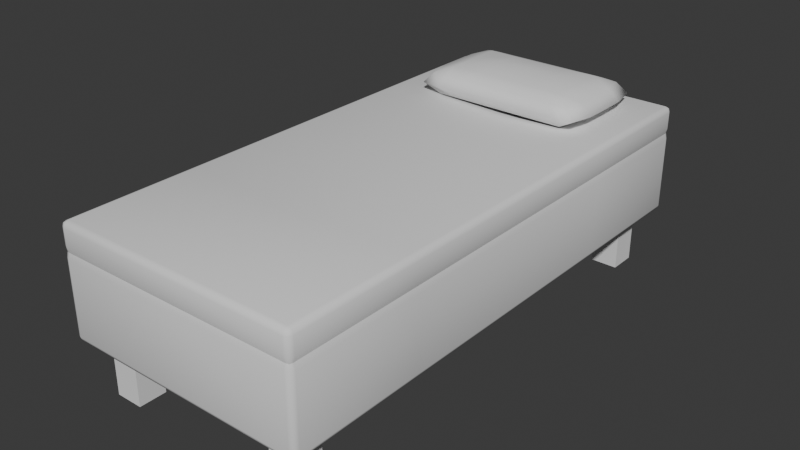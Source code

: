 # Source: mdl_bed_1x2_001.blend  (saved by Blender 4.3.34; exported with 4.5.12 LTS)
import bpy
from mathutils import Matrix  # noqa: F401  (used for matrix-valued properties, if any)

bpy.ops.wm.read_factory_settings(use_empty=True)
scene = bpy.context.scene
scene.name = 'Scene'

# ---- world
world_world = bpy.data.worlds.new('World'); scene.world = world_world
world_world.use_nodes = True; world_world.node_tree.nodes.clear()
_N = world_world.node_tree.nodes; _L = world_world.node_tree.links
n0 = _N.new('ShaderNodeOutputWorld'); n0.name = 'World Output'; n0.location = (300, 300)
n1 = _N.new('ShaderNodeBackground'); n1.name = 'Background'; n1.location = (10, 300)
n1.inputs[0].default_value = (0.05088, 0.05088, 0.05088, 1.0)
_L.new(n1.outputs[0], n0.inputs[0])
n0.is_active_output = True
world_world.color = (0.05088, 0.05088, 0.05088)
world_world.sun_shadow_jitter_overblur = 0.0

# ---- meshes
me_cube_001 = bpy.data.meshes.new('Cube.001')
me_cube_001.from_pydata([(0.05, -1.93, 0.22), (0.12, -1.88, 0.2), (0.07, -1.95, 0.22), (0.05586, -1.93, 0.2059), (0.05845, -1.942, 0.2085), (0.07, -1.944, 0.2059), (0.05586, -1.944, 0.22), (0.07, -1.95, 0.58), (0.07, -1.93, 0.6), (0.05, -1.93, 0.58), (0.07, -1.944, 0.5941), (0.05845, -1.942, 0.5915), (0.05586, -1.93, 0.5941), (0.05586, -1.944, 0.58), (0.12, -0.12, 0.2), (0.05, -0.07, 0.22), (0.07, -0.05, 0.22), (0.05586, -0.07, 0.2059), (0.05845, -0.05845, 0.2085), (0.05586, -0.05586, 0.22), (0.07, -0.05586, 0.2059), (0.05, -0.07, 0.58), (0.07, -0.07, 0.6), (0.07, -0.05, 0.58), (0.05586, -0.07, 0.5941), (0.05845, -0.05845, 0.5915), (0.07, -0.05586, 0.5941), (0.05586, -0.05586, 0.58), (0.88, -1.88, 0.2), (0.95, -1.93, 0.22), (0.93, -1.95, 0.22), (0.9441, -1.93, 0.2059), (0.9415, -1.942, 0.2085), (0.9441, -1.944, 0.22), (0.93, -1.944, 0.2059), (0.95, -1.93, 0.58), (0.93, -1.93, 0.6), (0.93, -1.95, 0.58), (0.9441, -1.93, 0.5941), (0.9415, -1.942, 0.5915), (0.93, -1.944, 0.5941), (0.9441, -1.944, 0.58), (0.88, -0.12, 0.2), (0.93, -0.05, 0.22), (0.95, -0.07, 0.22), (0.93, -0.05586, 0.2059), (0.9415, -0.05845, 0.2085), (0.9441, -0.05586, 0.22), (0.9441, -0.07, 0.2059), (0.93, -0.05, 0.58), (0.93, -0.07, 0.6), (0.95, -0.07, 0.58), (0.93, -0.05586, 0.5941), (0.9415, -0.05845, 0.5915), (0.9441, -0.07, 0.5941), (0.9441, -0.05586, 0.58), (0.05, -1.93, 0.52), (0.05, -1.93, 0.48), (0.07, -1.95, 0.48), (0.07, -1.95, 0.52), (0.05586, -1.93, 0.5), (0.05845, -1.942, 0.5), (0.05586, -1.944, 0.48), (0.07, -1.944, 0.5), (0.05586, -1.944, 0.52), (0.05, -0.07, 0.48), (0.05, -0.07, 0.52), (0.07, -0.05, 0.52), (0.07, -0.05, 0.48), (0.05586, -0.07, 0.5), (0.05845, -0.05845, 0.5), (0.05586, -0.05586, 0.52), (0.07, -0.05586, 0.5), (0.05586, -0.05586, 0.48), (0.93, -0.05, 0.48), (0.93, -0.05, 0.52), (0.95, -0.07, 0.52), (0.95, -0.07, 0.48), (0.93, -0.05586, 0.5), (0.9415, -0.05845, 0.5), (0.9441, -0.05586, 0.52), (0.9441, -0.07, 0.5), (0.9441, -0.05586, 0.48), (0.95, -1.93, 0.48), (0.95, -1.93, 0.52), (0.93, -1.95, 0.52), (0.93, -1.95, 0.48), (0.9441, -1.93, 0.5), (0.9415, -1.942, 0.5), (0.9441, -1.944, 0.52), (0.93, -1.944, 0.5), (0.9441, -1.944, 0.48), (0.12, -0.22, 0.2), (0.05586, -1.0, 0.2059), (0.05, -1.0, 0.22), (0.07, -1.0, 0.6), (0.05586, -1.0, 0.5941), (0.05, -1.0, 0.58), (0.88, -1.78, 0.2), (0.9441, -1.0, 0.2059), (0.95, -1.0, 0.22), (0.93, -1.0, 0.6), (0.9441, -1.0, 0.5941), (0.95, -1.0, 0.58), (0.95, -1.0, 0.52), (0.9441, -1.0, 0.5), (0.95, -1.0, 0.48), (0.05, -1.0, 0.52), (0.05586, -1.0, 0.5), (0.05, -1.0, 0.48), (0.22, -0.12, 0.2), (0.5, -0.05586, 0.2059), (0.5, -0.05, 0.22), (0.5, -0.07, 0.6), (0.5, -0.05586, 0.5941), (0.5, -0.05, 0.58), (0.78, -1.88, 0.2), (0.5, -1.944, 0.2059), (0.5, -1.95, 0.22), (0.5, -1.93, 0.6), (0.5, -1.944, 0.5941), (0.5, -1.95, 0.58), (0.5, -1.95, 0.52), (0.5, -1.944, 0.5), (0.5, -1.95, 0.48), (0.5, -0.05, 0.52), (0.5, -0.05586, 0.5), (0.5, -0.05, 0.48), (0.78, -1.78, 0.2), (0.5, -1.0, 0.59), (0.78, -0.12, 0.2), (0.07, -0.07, 0.2), (0.22, -1.88, 0.2), (0.93, -1.93, 0.2), (0.12, -1.78, 0.2), (0.88, -0.22, 0.2), (0.78, -0.22, 0.2), (0.22, -0.22, 0.2), (0.07, -1.0, 0.2), (0.07, -1.93, 0.2), (0.93, -1.0, 0.2), (0.93, -0.07, 0.2), (0.5, -0.07, 0.2), (0.5, -1.0, 0.2), (0.22, -1.78, 0.2), (0.5, -1.93, 0.2), (0.22, -0.12, 0.0), (0.12, -0.12, 0.0), (0.78, -1.88, 0.0), (0.88, -1.88, 0.0), (0.12, -0.22, 0.0), (0.88, -1.78, 0.0), (0.22, -0.22, 0.0), (0.78, -1.78, 0.0), (0.12, -1.78, 0.0), (0.12, -1.88, 0.0), (0.88, -0.22, 0.0), (0.88, -0.12, 0.0), (0.22, -1.78, 0.0), (0.78, -0.12, 0.0), (0.22, -1.88, 0.0), (0.78, -0.22, 0.0), (0.05586, -0.535, 0.2059), (0.05, -0.535, 0.22), (0.07, -0.535, 0.6), (0.9441, -0.535, 0.5941), (0.95, -0.535, 0.58), (0.9441, -0.535, 0.5), (0.95, -0.535, 0.48), (0.05, -0.535, 0.52), (0.07, -0.535, 0.2), (0.05586, -0.535, 0.5941), (0.05, -0.535, 0.58), (0.9441, -0.535, 0.2059), (0.95, -0.535, 0.22), (0.93, -0.535, 0.6), (0.95, -0.535, 0.52), (0.05586, -0.535, 0.5), (0.05, -0.535, 0.48), (0.5, -0.535, 0.58), (0.05586, -1.465, 0.5941), (0.05, -1.465, 0.58), (0.9441, -1.465, 0.2059), (0.95, -1.465, 0.22), (0.93, -1.465, 0.6), (0.95, -1.465, 0.52), (0.05586, -1.465, 0.5), (0.05, -1.465, 0.48), (0.05586, -1.465, 0.2059), (0.05, -1.465, 0.22), (0.07, -1.465, 0.6), (0.9441, -1.465, 0.5941), (0.95, -1.465, 0.58), (0.9441, -1.465, 0.5), (0.95, -1.465, 0.48), (0.05, -1.465, 0.52), (0.5, -1.465, 0.58), (0.5, -0.535, 0.2), (0.93, -0.535, 0.2), (0.5, -1.465, 0.2), (0.07, -1.465, 0.2), (0.93, -1.465, 0.2)], [], [(196, 190, 8, 119), (183, 194, 83, 29), (169, 172, 21, 66), (118, 124, 58, 2), (112, 127, 74, 43), (122, 121, 7, 59), (185, 192, 35, 84), (125, 115, 49, 75), (0, 3, 4, 6), (139, 5, 4, 3), (2, 6, 4, 5), (7, 10, 11, 13), (8, 12, 11, 10), (9, 13, 11, 12), (131, 17, 18, 20), (15, 19, 18, 17), (16, 20, 18, 19), (21, 24, 25, 27), (22, 26, 25, 24), (23, 27, 25, 26), (133, 31, 32, 34), (29, 33, 32, 31), (30, 34, 32, 33), (35, 38, 39, 41), (36, 40, 39, 38), (37, 41, 39, 40), (141, 45, 46, 48), (43, 47, 46, 45), (44, 48, 46, 47), (49, 52, 53, 55), (50, 54, 53, 52), (51, 55, 53, 54), (56, 60, 61, 64), (57, 62, 61, 60), (58, 63, 61, 62), (59, 64, 61, 63), (65, 69, 70, 73), (66, 71, 70, 69), (67, 72, 70, 71), (68, 73, 70, 72), (74, 78, 79, 82), (75, 80, 79, 78), (76, 81, 79, 80), (77, 82, 79, 81), (83, 87, 88, 91), (84, 89, 88, 87), (85, 90, 88, 89), (86, 91, 88, 90), (200, 139, 3, 188), (188, 3, 0, 189), (59, 7, 13, 64), (64, 13, 9, 56), (164, 22, 24, 171), (171, 24, 21, 172), (68, 16, 19, 73), (73, 19, 15, 65), (142, 131, 20, 111), (111, 20, 16, 112), (113, 50, 52, 114), (114, 52, 49, 115), (77, 44, 47, 82), (82, 47, 43, 74), (198, 141, 48, 173), (173, 48, 44, 174), (184, 36, 38, 191), (191, 38, 35, 192), (86, 30, 33, 91), (91, 33, 29, 83), (145, 133, 34, 117), (117, 34, 30, 118), (119, 8, 10, 120), (120, 10, 7, 121), (2, 58, 62, 6), (6, 62, 57, 0), (23, 67, 71, 27), (27, 71, 66, 21), (51, 76, 80, 55), (55, 80, 75, 49), (37, 85, 89, 41), (41, 89, 84, 35), (122, 59, 63, 123), (123, 63, 58, 124), (185, 84, 87, 193), (193, 87, 83, 194), (125, 75, 78, 126), (126, 78, 74, 127), (169, 66, 69, 177), (177, 69, 65, 178), (163, 178, 65, 15), (189, 187, 109, 94), (186, 108, 109, 187), (195, 107, 108, 186), (167, 105, 106, 168), (176, 104, 105, 167), (165, 102, 103, 166), (175, 101, 102, 165), (182, 99, 100, 183), (201, 140, 99, 182), (180, 96, 97, 181), (190, 95, 96, 180), (162, 93, 94, 163), (170, 138, 93, 162), (176, 166, 103, 104), (195, 181, 97, 107), (174, 168, 106, 100), (179, 164, 95, 129), (175, 179, 129, 101), (28, 116, 148, 149), (72, 126, 127, 68), (67, 125, 126, 72), (90, 123, 124, 86), (85, 122, 123, 90), (40, 120, 121, 37), (36, 119, 120, 40), (5, 117, 118, 2), (139, 145, 117, 5), (26, 114, 115, 23), (22, 113, 114, 26), (45, 111, 112, 43), (141, 142, 111, 45), (1, 134, 154, 155), (67, 23, 115, 125), (85, 37, 121, 122), (16, 68, 127, 112), (30, 86, 124, 118), (184, 196, 119, 36), (110, 14, 131, 142), (116, 28, 133, 145), (92, 14, 147, 150), (92, 137, 197, 170), (98, 128, 199, 201), (14, 92, 170, 131), (98, 201, 133, 28), (128, 116, 145, 199), (137, 110, 142, 197), (144, 134, 200, 199), (42, 130, 142, 141), (1, 132, 145, 139), (136, 135, 198, 197), (135, 42, 141, 198), (132, 144, 199, 145), (130, 136, 197, 142), (159, 157, 156, 161), (153, 151, 149, 148), (147, 146, 152, 150), (154, 158, 160, 155), (134, 144, 158, 154), (137, 92, 150, 152), (130, 42, 157, 159), (128, 98, 151, 153), (132, 1, 155, 160), (42, 135, 156, 157), (135, 136, 161, 156), (98, 28, 149, 151), (110, 137, 152, 146), (14, 110, 146, 147), (50, 113, 179, 175), (113, 22, 164, 179), (44, 77, 168, 174), (76, 51, 166, 176), (131, 170, 162, 17), (17, 162, 163, 15), (50, 175, 165, 54), (54, 165, 166, 51), (76, 176, 167, 81), (81, 167, 168, 77), (94, 109, 178, 163), (108, 177, 178, 109), (107, 169, 177, 108), (99, 173, 174, 100), (140, 198, 173, 99), (96, 171, 172, 97), (95, 164, 171, 96), (107, 97, 172, 169), (134, 1, 139, 200), (144, 132, 160, 158), (101, 129, 196, 184), (56, 9, 181, 195), (8, 190, 180, 12), (12, 180, 181, 9), (133, 201, 182, 31), (31, 182, 183, 29), (56, 195, 186, 60), (60, 186, 187, 57), (0, 57, 187, 189), (105, 193, 194, 106), (104, 185, 193, 105), (102, 191, 192, 103), (101, 184, 191, 102), (93, 188, 189, 94), (138, 200, 188, 93), (104, 103, 192, 185), (100, 106, 194, 183), (129, 95, 190, 196), (136, 130, 159, 161), (116, 128, 153, 148), (201, 199, 143, 140), (197, 198, 140, 143), (170, 197, 143, 138), (199, 200, 138, 143)])
me_cube_001.polygons.foreach_set('use_smooth', [True] * 200)
_k = set([(1, 132), (1, 134), (1, 155), (14, 92), (14, 110), (14, 147), (28, 98), (28, 116), (28, 149), (42, 130), (42, 135), (42, 157), (60, 61), (60, 186), (61, 63), (63, 123), (69, 70), (69, 177), (70, 72), (72, 126), (78, 79), (78, 126), (79, 81), (81, 167), (87, 88), (87, 193), (88, 90), (90, 123), (92, 137), (92, 150), (98, 128), (98, 151), (105, 167), (105, 193), (108, 177), (108, 186), (110, 137), (110, 146), (116, 128), (116, 148), (128, 153), (130, 136), (130, 159), (132, 144), (132, 160), (134, 144), (134, 154), (135, 136), (135, 156), (136, 161), (137, 152), (144, 158), (146, 147), (146, 152), (147, 150), (148, 149), (148, 153), (149, 151), (150, 152), (151, 153), (154, 155), (154, 158), (155, 160), (156, 157), (156, 161), (157, 159), (158, 160), (159, 161)])
me_cube_001.attributes.new('sharp_edge', 'BOOLEAN', 'EDGE').data.foreach_set('value', [ (min(e.vertices), max(e.vertices)) in _k for e in me_cube_001.edges])
_uv = me_cube_001.uv_layers.new(name='UVMap')
_uv.uv.foreach_set('vector', [0.75, 0.6862, 0.8694, 0.6862, 0.8694, 0.7474, 0.75, 0.7474, 0.3917, 0.6862, 0.6083, 0.6862, 0.6083, 0.7474, 0.3917, 0.7474, 0.625, 0.1862, 0.625, 0.1862, 0.625, 0.2474, 0.625, 0.2474, 0.3917, 0.875, 0.6083, 0.875, 0.6083, 0.9944, 0.3917, 0.9944, 0.3917, 0.375, 0.6083, 0.375, 0.6083, 0.4944, 0.3917, 0.4944, 0.625, 0.875, 0.625, 0.875, 0.625, 0.9944, 0.625, 0.9944, 0.625, 0.6862, 0.625, 0.6862, 0.625, 0.7474, 0.625, 0.7474, 0.625, 0.375, 0.625, 0.375, 0.625, 0.4944, 0.625, 0.4944, 0.3917, 0.002632, 0.375, 0.002632, 0.375, 0.001112, 0.3917, 0.0, 0.1306, 0.7474, 0.1306, 0.75, 0.1273, 0.75, 0.125, 0.7474, 0.3917, 0.9944, 0.3917, 1.0, 0.382, 1.0, 0.375, 0.9944, 0.625, 0.9944, 0.625, 0.9944, 0.625, 0.9977, 0.625, 1.0, 0.8694, 0.7474, 0.875, 0.7474, 0.875, 0.7489, 0.8694, 0.75, 0.625, 0.002632, 0.625, 0.0, 0.625, 0.0, 0.625, 0.002632, 0.1306, 0.5026, 0.125, 0.5026, 0.125, 0.5011, 0.1306, 0.5, 0.3917, 0.2474, 0.3917, 0.25, 0.382, 0.25, 0.375, 0.2474, 0.3917, 0.2556, 0.375, 0.2556, 0.375, 0.2523, 0.3917, 0.25, 0.625, 0.2474, 0.625, 0.2474, 0.625, 0.2489, 0.625, 0.25, 0.8694, 0.5026, 0.8694, 0.5, 0.8727, 0.5, 0.875, 0.5026, 0.625, 0.2556, 0.625, 0.25, 0.625, 0.25, 0.625, 0.2556, 0.3694, 0.7474, 0.375, 0.7474, 0.3773, 0.7504, 0.3694, 0.75, 0.3917, 0.7474, 0.3917, 0.75, 0.3773, 0.7504, 0.375, 0.7474, 0.3917, 0.7556, 0.375, 0.7556, 0.3773, 0.7504, 0.3917, 0.75, 0.625, 0.7474, 0.625, 0.7474, 0.6258, 0.7496, 0.625, 0.75, 0.6306, 0.7474, 0.6306, 0.75, 0.6258, 0.7496, 0.625, 0.7474, 0.625, 0.7556, 0.625, 0.75, 0.6258, 0.7496, 0.625, 0.7556, 0.3694, 0.5026, 0.3694, 0.5, 0.3766, 0.5004, 0.375, 0.5026, 0.3917, 0.4944, 0.3917, 0.5, 0.3766, 0.5004, 0.375, 0.4944, 0.3917, 0.5026, 0.375, 0.5026, 0.3766, 0.5004, 0.3917, 0.5, 0.625, 0.4944, 0.625, 0.4944, 0.625, 0.4996, 0.625, 0.5, 0.6306, 0.5026, 0.625, 0.5026, 0.625, 0.4996, 0.6306, 0.5, 0.625, 0.5026, 0.625, 0.5, 0.625, 0.4996, 0.625, 0.5026, 0.625, 0.002632, 0.625, 0.002632, 0.625, 0.0007708, 0.625, 0.0, 0.6083, 0.002632, 0.6083, 0.0, 0.625, 0.0, 0.625, 0.002632, 0.6083, 0.9944, 0.625, 0.9944, 0.625, 0.9984, 0.6083, 1.0, 0.625, 0.9944, 0.625, 1.0, 0.625, 1.0, 0.625, 0.9944, 0.6083, 0.2474, 0.625, 0.2474, 0.625, 0.2502, 0.6083, 0.25, 0.625, 0.2474, 0.625, 0.25, 0.625, 0.2502, 0.625, 0.2474, 0.625, 0.2556, 0.625, 0.2556, 0.625, 0.2502, 0.625, 0.25, 0.6083, 0.2556, 0.6083, 0.25, 0.625, 0.2502, 0.625, 0.2556, 0.6083, 0.4944, 0.625, 0.4944, 0.625, 0.4998, 0.6083, 0.5, 0.625, 0.4944, 0.625, 0.5, 0.625, 0.4998, 0.625, 0.4944, 0.625, 0.5026, 0.625, 0.5026, 0.625, 0.4998, 0.625, 0.5, 0.6083, 0.5026, 0.6083, 0.5, 0.625, 0.4998, 0.625, 0.5026, 0.6083, 0.7474, 0.625, 0.7474, 0.625, 0.7502, 0.6083, 0.75, 0.625, 0.7474, 0.625, 0.75, 0.625, 0.7502, 0.625, 0.7474, 0.625, 0.7556, 0.625, 0.7556, 0.625, 0.7502, 0.625, 0.75, 0.6083, 0.7556, 0.6083, 0.75, 0.625, 0.7502, 0.625, 0.7556, 0.1306, 0.6862, 0.1306, 0.7474, 0.125, 0.7474, 0.125, 0.6862, 0.375, 0.06382, 0.375, 0.002632, 0.3917, 0.002632, 0.3917, 0.06382, 0.625, 0.9944, 0.625, 0.9944, 0.625, 1.0, 0.625, 1.0, 0.625, 0.0, 0.625, 0.0, 0.625, 0.002632, 0.625, 0.002632, 0.8694, 0.5638, 0.8694, 0.5026, 0.875, 0.5026, 0.875, 0.5638, 0.625, 0.1862, 0.625, 0.2474, 0.625, 0.2474, 0.625, 0.1862, 0.6083, 0.2556, 0.3917, 0.2556, 0.3917, 0.25, 0.6083, 0.25, 0.6083, 0.25, 0.3917, 0.25, 0.3917, 0.2474, 0.6083, 0.2474, 0.25, 0.5026, 0.1306, 0.5026, 0.1306, 0.5, 0.25, 0.5, 0.375, 0.375, 0.375, 0.2556, 0.3917, 0.2556, 0.3917, 0.375, 0.75, 0.5026, 0.6306, 0.5026, 0.6306, 0.5, 0.75, 0.5, 0.625, 0.375, 0.625, 0.4944, 0.625, 0.4944, 0.625, 0.375, 0.6083, 0.5026, 0.3917, 0.5026, 0.3917, 0.5, 0.6083, 0.5, 0.6083, 0.5, 0.3917, 0.5, 0.3917, 0.4944, 0.6083, 0.4944, 0.3694, 0.5638, 0.3694, 0.5026, 0.375, 0.5026, 0.375, 0.5638, 0.375, 0.5638, 0.375, 0.5026, 0.3917, 0.5026, 0.3917, 0.5638, 0.6306, 0.6862, 0.6306, 0.7474, 0.625, 0.7474, 0.625, 0.6862, 0.625, 0.6862, 0.625, 0.7474, 0.625, 0.7474, 0.625, 0.6862, 0.6083, 0.7556, 0.3917, 0.7556, 0.3917, 0.75, 0.6083, 0.75, 0.6083, 0.75, 0.3917, 0.75, 0.3917, 0.7474, 0.6083, 0.7474, 0.25, 0.7474, 0.3694, 0.7474, 0.3694, 0.75, 0.25, 0.75, 0.375, 0.875, 0.375, 0.7556, 0.3917, 0.7556, 0.3917, 0.875, 0.75, 0.7474, 0.8694, 0.7474, 0.8694, 0.75, 0.75, 0.75, 0.625, 0.875, 0.625, 0.9944, 0.625, 0.9944, 0.625, 0.875, 0.3917, 0.9944, 0.6083, 0.9944, 0.6083, 1.0, 0.3917, 1.0, 0.3917, 0.0, 0.6083, 0.0, 0.6083, 0.002632, 0.3917, 0.002632, 0.625, 0.2556, 0.625, 0.2556, 0.625, 0.25, 0.625, 0.25, 0.625, 0.25, 0.625, 0.25, 0.625, 0.2474, 0.625, 0.2474, 0.625, 0.5026, 0.625, 0.5026, 0.625, 0.5, 0.625, 0.5, 0.625, 0.5, 0.625, 0.5, 0.625, 0.4944, 0.625, 0.4944, 0.625, 0.7556, 0.625, 0.7556, 0.625, 0.75, 0.625, 0.75, 0.625, 0.75, 0.625, 0.75, 0.625, 0.7474, 0.625, 0.7474, 0.625, 0.875, 0.625, 0.9944, 0.625, 0.9944, 0.625, 0.875, 0.625, 0.875, 0.625, 0.9944, 0.6083, 0.9944, 0.6083, 0.875, 0.625, 0.6862, 0.625, 0.7474, 0.625, 0.7474, 0.625, 0.6862, 0.625, 0.6862, 0.625, 0.7474, 0.6083, 0.7474, 0.6083, 0.6862, 0.625, 0.375, 0.625, 0.4944, 0.625, 0.4944, 0.625, 0.375, 0.625, 0.375, 0.625, 0.4944, 0.6083, 0.4944, 0.6083, 0.375, 0.625, 0.1862, 0.625, 0.2474, 0.625, 0.2474, 0.625, 0.1862, 0.625, 0.1862, 0.625, 0.2474, 0.6083, 0.2474, 0.6083, 0.1862, 0.3917, 0.1862, 0.6083, 0.1862, 0.6083, 0.2474, 0.3917, 0.2474, 0.3917, 0.06382, 0.6083, 0.06382, 0.6083, 0.125, 0.3917, 0.125, 0.625, 0.06382, 0.625, 0.125, 0.6083, 0.125, 0.6083, 0.06382, 0.625, 0.06382, 0.625, 0.125, 0.625, 0.125, 0.625, 0.06382, 0.625, 0.5638, 0.625, 0.625, 0.6083, 0.625, 0.6083, 0.5638, 0.625, 0.5638, 0.625, 0.625, 0.625, 0.625, 0.625, 0.5638, 0.625, 0.5638, 0.625, 0.625, 0.625, 0.625, 0.625, 0.5638, 0.6306, 0.5638, 0.6306, 0.625, 0.625, 0.625, 0.625, 0.5638, 0.375, 0.6862, 0.375, 0.625, 0.3917, 0.625, 0.3917, 0.6862, 0.3694, 0.6862, 0.3694, 0.625, 0.375, 0.625, 0.375, 0.6862, 0.625, 0.06382, 0.625, 0.125, 0.625, 0.125, 0.625, 0.06382, 0.8694, 0.6862, 0.8694, 0.625, 0.875, 0.625, 0.875, 0.6862, 0.375, 0.1862, 0.375, 0.125, 0.3917, 0.125, 0.3917, 0.1862, 0.1306, 0.5638, 0.1306, 0.625, 0.125, 0.625, 0.125, 0.5638, 0.625, 0.5638, 0.625, 0.5638, 0.625, 0.625, 0.625, 0.625, 0.625, 0.06382, 0.625, 0.06382, 0.625, 0.125, 0.625, 0.125, 0.3917, 0.5638, 0.6083, 0.5638, 0.6083, 0.625, 0.3917, 0.625, 0.75, 0.5638, 0.8694, 0.5638, 0.8694, 0.625, 0.75, 0.625, 0.6306, 0.5638, 0.75, 0.5638, 0.75, 0.625, 0.6306, 0.625, 0.3316, 0.7294, 0.2879, 0.7294, 0.2879, 0.7294, 0.3316, 0.7294, 0.625, 0.2556, 0.625, 0.375, 0.6083, 0.375, 0.6083, 0.2556, 0.625, 0.2556, 0.625, 0.375, 0.625, 0.375, 0.625, 0.2556, 0.625, 0.7556, 0.625, 0.875, 0.6083, 0.875, 0.6083, 0.7556, 0.625, 0.7556, 0.625, 0.875, 0.625, 0.875, 0.625, 0.7556, 0.625, 0.7556, 0.625, 0.875, 0.625, 0.875, 0.625, 0.7556, 0.6306, 0.7474, 0.75, 0.7474, 0.75, 0.75, 0.6306, 0.75, 0.375, 0.9944, 0.375, 0.875, 0.3917, 0.875, 0.3917, 0.9944, 0.1306, 0.7474, 0.25, 0.7474, 0.25, 0.75, 0.1306, 0.75, 0.625, 0.2556, 0.625, 0.375, 0.625, 0.375, 0.625, 0.2556, 0.8694, 0.5026, 0.75, 0.5026, 0.75, 0.5, 0.8694, 0.5, 0.375, 0.4944, 0.375, 0.375, 0.3917, 0.375, 0.3917, 0.4944, 0.3694, 0.5026, 0.25, 0.5026, 0.25, 0.5, 0.3694, 0.5, 0.1572, 0.7347, 0.1572, 0.6376, 0.1572, 0.6376, 0.1572, 0.7347, 0.625, 0.2556, 0.625, 0.2556, 0.625, 0.375, 0.625, 0.375, 0.625, 0.7556, 0.625, 0.7556, 0.625, 0.875, 0.625, 0.875, 0.3917, 0.2556, 0.6083, 0.2556, 0.6083, 0.375, 0.3917, 0.375, 0.3917, 0.7556, 0.6083, 0.7556, 0.6083, 0.875, 0.3917, 0.875, 0.6306, 0.6862, 0.75, 0.6862, 0.75, 0.7474, 0.6306, 0.7474, 0.2121, 0.5206, 0.1684, 0.5206, 0.1306, 0.5026, 0.25, 0.5026, 0.2879, 0.7294, 0.3316, 0.7294, 0.3694, 0.7474, 0.25, 0.7474, 0.1684, 0.6071, 0.1684, 0.5206, 0.1684, 0.5206, 0.1684, 0.6071, 0.1684, 0.6071, 0.2121, 0.6071, 0.2274, 0.6143, 0.1531, 0.6143, 0.3316, 0.6429, 0.2879, 0.6429, 0.2726, 0.6357, 0.3469, 0.6357, 0.1684, 0.5206, 0.1684, 0.6071, 0.1306, 0.5638, 0.1306, 0.5026, 0.3316, 0.6429, 0.3694, 0.6862, 0.3694, 0.7474, 0.3316, 0.7294, 0.2879, 0.6429, 0.2879, 0.7294, 0.25, 0.7474, 0.2726, 0.6357, 0.2121, 0.6071, 0.2121, 0.5206, 0.25, 0.5026, 0.2274, 0.6143, 0.2233, 0.6376, 0.1572, 0.6376, 0.1465, 0.6325, 0.2341, 0.6325, 0.3428, 0.5153, 0.2767, 0.5153, 0.25, 0.5026, 0.3694, 0.5026, 0.1572, 0.7347, 0.2233, 0.7347, 0.25, 0.7474, 0.1306, 0.7474, 0.2767, 0.6124, 0.3428, 0.6124, 0.3535, 0.6175, 0.2659, 0.6175, 0.3428, 0.6124, 0.3428, 0.5153, 0.3694, 0.5026, 0.3535, 0.6175, 0.2233, 0.7347, 0.2233, 0.6376, 0.25, 0.6862, 0.25, 0.7474, 0.2767, 0.5153, 0.2767, 0.6124, 0.25, 0.5638, 0.25, 0.5026, 0.2767, 0.5153, 0.3428, 0.5153, 0.3428, 0.6124, 0.2767, 0.6124, 0.2879, 0.6429, 0.3316, 0.6429, 0.3316, 0.7294, 0.2879, 0.7294, 0.1684, 0.5206, 0.2121, 0.5206, 0.2121, 0.6071, 0.1684, 0.6071, 0.1572, 0.6376, 0.2233, 0.6376, 0.2233, 0.7347, 0.1572, 0.7347, 0.1572, 0.6376, 0.2233, 0.6376, 0.2233, 0.6376, 0.1572, 0.6376, 0.2121, 0.6071, 0.1684, 0.6071, 0.1684, 0.6071, 0.2121, 0.6071, 0.2767, 0.5153, 0.3428, 0.5153, 0.3428, 0.5153, 0.2767, 0.5153, 0.2879, 0.6429, 0.3316, 0.6429, 0.3316, 0.6429, 0.2879, 0.6429, 0.2233, 0.7347, 0.1572, 0.7347, 0.1572, 0.7347, 0.2233, 0.7347, 0.3428, 0.5153, 0.3428, 0.6124, 0.3428, 0.6124, 0.3428, 0.5153, 0.3428, 0.6124, 0.2767, 0.6124, 0.2767, 0.6124, 0.3428, 0.6124, 0.3316, 0.6429, 0.3316, 0.7294, 0.3316, 0.7294, 0.3316, 0.6429, 0.2121, 0.5206, 0.2121, 0.6071, 0.2121, 0.6071, 0.2121, 0.5206, 0.1684, 0.5206, 0.2121, 0.5206, 0.2121, 0.5206, 0.1684, 0.5206, 0.6306, 0.5026, 0.75, 0.5026, 0.75, 0.5638, 0.6306, 0.5638, 0.75, 0.5026, 0.8694, 0.5026, 0.8694, 0.5638, 0.75, 0.5638, 0.3917, 0.5026, 0.6083, 0.5026, 0.6083, 0.5638, 0.3917, 0.5638, 0.625, 0.5026, 0.625, 0.5026, 0.625, 0.5638, 0.625, 0.5638, 0.1306, 0.5026, 0.1306, 0.5638, 0.125, 0.5638, 0.125, 0.5026, 0.375, 0.2474, 0.375, 0.1862, 0.3917, 0.1862, 0.3917, 0.2474, 0.6306, 0.5026, 0.6306, 0.5638, 0.625, 0.5638, 0.625, 0.5026, 0.625, 0.5026, 0.625, 0.5638, 0.625, 0.5638, 0.625, 0.5026, 0.625, 0.5026, 0.625, 0.5638, 0.625, 0.5638, 0.625, 0.5026, 0.625, 0.5026, 0.625, 0.5638, 0.6083, 0.5638, 0.6083, 0.5026, 0.3917, 0.125, 0.6083, 0.125, 0.6083, 0.1862, 0.3917, 0.1862, 0.625, 0.125, 0.625, 0.1862, 0.6083, 0.1862, 0.6083, 0.125, 0.625, 0.125, 0.625, 0.1862, 0.625, 0.1862, 0.625, 0.125, 0.375, 0.625, 0.375, 0.5638, 0.3917, 0.5638, 0.3917, 0.625, 0.3694, 0.625, 0.3694, 0.5638, 0.375, 0.5638, 0.375, 0.625, 0.625, 0.125, 0.625, 0.1862, 0.625, 0.1862, 0.625, 0.125, 0.8694, 0.625, 0.8694, 0.5638, 0.875, 0.5638, 0.875, 0.625, 0.625, 0.125, 0.625, 0.125, 0.625, 0.1862, 0.625, 0.1862, 0.1572, 0.6376, 0.1572, 0.7347, 0.1306, 0.7474, 0.1465, 0.6325, 0.2233, 0.6376, 0.2233, 0.7347, 0.2233, 0.7347, 0.2233, 0.6376, 0.6306, 0.625, 0.75, 0.625, 0.75, 0.6862, 0.6306, 0.6862, 0.625, 0.002632, 0.625, 0.002632, 0.625, 0.06382, 0.625, 0.06382, 0.8694, 0.7474, 0.8694, 0.6862, 0.875, 0.6862, 0.875, 0.7474, 0.625, 0.002632, 0.625, 0.06382, 0.625, 0.06382, 0.625, 0.002632, 0.3694, 0.7474, 0.3694, 0.6862, 0.375, 0.6862, 0.375, 0.7474, 0.375, 0.7474, 0.375, 0.6862, 0.3917, 0.6862, 0.3917, 0.7474, 0.625, 0.002632, 0.625, 0.06382, 0.625, 0.06382, 0.625, 0.002632, 0.625, 0.002632, 0.625, 0.06382, 0.6083, 0.06382, 0.6083, 0.002632, 0.3917, 0.002632, 0.6083, 0.002632, 0.6083, 0.06382, 0.3917, 0.06382, 0.625, 0.625, 0.625, 0.6862, 0.6083, 0.6862, 0.6083, 0.625, 0.625, 0.625, 0.625, 0.6862, 0.625, 0.6862, 0.625, 0.625, 0.625, 0.625, 0.625, 0.6862, 0.625, 0.6862, 0.625, 0.625, 0.6306, 0.625, 0.6306, 0.6862, 0.625, 0.6862, 0.625, 0.625, 0.375, 0.125, 0.375, 0.06382, 0.3917, 0.06382, 0.3917, 0.125, 0.1306, 0.625, 0.1306, 0.6862, 0.125, 0.6862, 0.125, 0.625, 0.625, 0.625, 0.625, 0.625, 0.625, 0.6862, 0.625, 0.6862, 0.3917, 0.625, 0.6083, 0.625, 0.6083, 0.6862, 0.3917, 0.6862, 0.75, 0.625, 0.8694, 0.625, 0.8694, 0.6862, 0.75, 0.6862, 0.2767, 0.6124, 0.2767, 0.5153, 0.2767, 0.5153, 0.2767, 0.6124, 0.2879, 0.7294, 0.2879, 0.6429, 0.2879, 0.6429, 0.2879, 0.7294, 0.3469, 0.6357, 0.25, 0.6862, 0.25, 0.625, 0.3694, 0.625, 0.2659, 0.6175, 0.3694, 0.5638, 0.3694, 0.625, 0.25, 0.625, 0.1531, 0.6143, 0.25, 0.5638, 0.25, 0.625, 0.1306, 0.625, 0.2341, 0.6325, 0.1306, 0.6862, 0.1306, 0.625, 0.25, 0.625])
me_cube_001.update()
me_cube_002 = bpy.data.meshes.new('Cube.002')
me_cube_002.from_pydata([(0.25, -0.47, 0.6), (0.2834, -0.435, 0.7008), (0.25, -0.17, 0.6), (0.2834, -0.2051, 0.7008), (0.75, -0.47, 0.6), (0.7166, -0.435, 0.7008), (0.75, -0.17, 0.6), (0.7166, -0.2051, 0.7008), (0.1882, -0.4935, 0.6364), (0.1882, -0.1254, 0.6364), (0.8118, -0.1254, 0.6364), (0.8118, -0.4935, 0.6364), (0.5, -0.17, 0.6), (0.5, -0.2069, 0.7), (0.5, -0.47, 0.6), (0.5, -0.4331, 0.7), (0.5, -0.5012, 0.6356), (0.5, -0.1175, 0.6356), (0.2443, -0.32, 0.6), (0.282, -0.32, 0.7), (0.7557, -0.32, 0.6), (0.718, -0.32, 0.7), (0.8324, -0.32, 0.6356), (0.1676, -0.32, 0.6356), (0.5, -0.32, 0.7159), (0.2242, -0.4785, 0.6765), (0.2242, -0.1506, 0.6765), (0.7758, -0.1506, 0.6765), (0.7758, -0.4785, 0.6765), (0.5, -0.4856, 0.6774), (0.5, -0.1437, 0.6774), (0.794, -0.32, 0.6774), (0.206, -0.32, 0.6774), (0.6066, -0.2069, 0.7), (0.625, -0.47, 0.6), (0.6625, -0.1175, 0.6356), (0.625, -0.17, 0.6), (0.6066, -0.4331, 0.7), (0.6625, -0.5012, 0.6356), (0.609, -0.32, 0.7107), (0.6438, -0.4856, 0.6774), (0.6438, -0.1437, 0.6774), (0.375, -0.17, 0.6), (0.3934, -0.4331, 0.7), (0.3375, -0.5012, 0.6356), (0.3934, -0.2069, 0.7), (0.375, -0.47, 0.6), (0.3375, -0.1175, 0.6356), (0.391, -0.32, 0.7107), (0.3562, -0.1437, 0.6774), (0.3562, -0.4856, 0.6774), (0.7156, -0.4856, 0.6774), (0.6875, -0.47, 0.6), (0.7438, -0.5012, 0.6356), (0.7438, -0.1175, 0.6356), (0.7156, -0.1437, 0.6774), (0.6875, -0.17, 0.6), (0.3125, -0.17, 0.6), (0.2562, -0.1175, 0.6356), (0.2844, -0.1437, 0.6774), (0.2844, -0.4856, 0.6774), (0.3125, -0.47, 0.6), (0.2562, -0.5012, 0.6356), (0.1698, -0.4121, 0.6353), (0.246, -0.3962, 0.5991), (0.2079, -0.4042, 0.6778), (0.2079, -0.2305, 0.6778), (0.1698, -0.2172, 0.6353), (0.246, -0.2438, 0.5991), (0.754, -0.3962, 0.5991), (0.7921, -0.4042, 0.6778), (0.8302, -0.4121, 0.6353), (0.8302, -0.2172, 0.6353), (0.7921, -0.2305, 0.6778), (0.754, -0.2438, 0.5991)], [], [(32, 19, 3, 66), (41, 33, 7, 55), (31, 21, 5, 70), (50, 43, 1, 60), (48, 19, 1, 43), (46, 44, 62, 61), (20, 22, 71, 69), (36, 35, 54, 56), (18, 23, 67, 68), (42, 47, 17, 12), (34, 38, 16, 14), (39, 24, 15, 37), (40, 37, 15, 29), (49, 45, 13, 30), (33, 13, 24, 39), (0, 8, 63, 64), (6, 10, 72, 74), (45, 3, 19, 48), (27, 7, 73), (25, 1, 65), (8, 25, 65, 63), (10, 27, 73, 72), (47, 49, 30, 17), (38, 40, 29, 16), (44, 50, 60, 62), (22, 31, 70, 71), (35, 41, 55, 54), (23, 32, 66, 67), (17, 30, 41, 35), (11, 28, 51, 53), (7, 33, 39, 21), (28, 5, 51), (21, 39, 37, 5), (4, 11, 53, 52), (12, 17, 35, 36), (30, 13, 33, 41), (16, 29, 50, 44), (9, 26, 59, 58), (13, 45, 48, 24), (26, 3, 59), (2, 9, 58, 57), (14, 16, 44, 46), (24, 48, 43, 15), (29, 15, 43, 50), (52, 53, 38, 34), (51, 5, 37, 40), (53, 51, 40, 38), (54, 55, 27, 10), (55, 7, 27), (56, 54, 10, 6), (57, 58, 47, 42), (59, 3, 45, 49), (58, 59, 49, 47), (62, 60, 25, 8), (61, 62, 8, 0), (60, 1, 25), (64, 63, 23, 18), (63, 65, 32, 23), (65, 1, 19, 32), (68, 67, 9, 2), (67, 66, 26, 9), (66, 3, 26), (70, 5, 28), (69, 71, 11, 4), (71, 70, 28, 11), (73, 7, 21, 31), (74, 72, 22, 20), (72, 73, 31, 22)])
me_cube_002.polygons.foreach_set('use_smooth', [True] * 68)
_uv = me_cube_002.uv_layers.new(name='UVMap')
_uv.uv.foreach_set('vector', [0.5625, 0.125, 0.625, 0.125, 0.625, 0.25, 0.5625, 0.1875, 0.5625, 0.4375, 0.625, 0.4375, 0.625, 0.5, 0.5625, 0.4687, 0.5625, 0.625, 0.625, 0.625, 0.625, 0.75, 0.5625, 0.6875, 0.5625, 0.9375, 0.625, 0.9375, 0.625, 1.0, 0.5625, 0.9687, 0.8125, 0.625, 0.875, 0.625, 0.875, 0.75, 0.8125, 0.75, 0.375, 0.9375, 0.5, 0.9375, 0.5, 0.9688, 0.375, 0.9688, 0.375, 0.625, 0.5, 0.625, 0.5, 0.6875, 0.375, 0.6875, 0.375, 0.4375, 0.5, 0.4375, 0.5, 0.4687, 0.375, 0.4688, 0.375, 0.125, 0.5, 0.125, 0.5, 0.1875, 0.375, 0.1875, 0.375, 0.3125, 0.5, 0.3125, 0.5, 0.375, 0.375, 0.375, 0.375, 0.8125, 0.5, 0.8125, 0.5, 0.875, 0.375, 0.875, 0.6875, 0.625, 0.75, 0.625, 0.75, 0.75, 0.6875, 0.75, 0.5625, 0.8125, 0.625, 0.8125, 0.625, 0.875, 0.5625, 0.875, 0.5625, 0.3125, 0.625, 0.3125, 0.625, 0.375, 0.5625, 0.375, 0.6875, 0.5, 0.75, 0.5, 0.75, 0.625, 0.6875, 0.625, 0.375, 0.0, 0.5, 0.0, 0.5, 0.0625, 0.375, 0.0625, 0.375, 0.5, 0.5, 0.5, 0.5, 0.5625, 0.375, 0.5625, 0.8125, 0.5, 0.875, 0.5, 0.875, 0.625, 0.8125, 0.625, 0.5625, 0.5, 0.625, 0.5, 0.5625, 0.5625, 0.5625, 0.0, 0.625, 0.0, 0.5625, 0.0625, 0.5, 0.0, 0.5625, 0.0, 0.5625, 0.0625, 0.5, 0.0625, 0.5, 0.5, 0.5625, 0.5, 0.5625, 0.5625, 0.5, 0.5625, 0.5, 0.3125, 0.5625, 0.3125, 0.5625, 0.375, 0.5, 0.375, 0.5, 0.8125, 0.5625, 0.8125, 0.5625, 0.875, 0.5, 0.875, 0.5, 0.9375, 0.5625, 0.9375, 0.5625, 0.9687, 0.5, 0.9688, 0.5, 0.625, 0.5625, 0.625, 0.5625, 0.6875, 0.5, 0.6875, 0.5, 0.4375, 0.5625, 0.4375, 0.5625, 0.4687, 0.5, 0.4687, 0.5, 0.125, 0.5625, 0.125, 0.5625, 0.1875, 0.5, 0.1875, 0.5, 0.375, 0.5625, 0.375, 0.5625, 0.4375, 0.5, 0.4375, 0.5, 0.75, 0.5625, 0.75, 0.5625, 0.7812, 0.5, 0.7812, 0.625, 0.5, 0.6875, 0.5, 0.6875, 0.625, 0.625, 0.625, 0.5625, 0.75, 0.625, 0.75, 0.5625, 0.7812, 0.625, 0.625, 0.6875, 0.625, 0.6875, 0.75, 0.625, 0.75, 0.375, 0.75, 0.5, 0.75, 0.5, 0.7812, 0.375, 0.7812, 0.375, 0.375, 0.5, 0.375, 0.5, 0.4375, 0.375, 0.4375, 0.5625, 0.375, 0.625, 0.375, 0.625, 0.4375, 0.5625, 0.4375, 0.5, 0.875, 0.5625, 0.875, 0.5625, 0.9375, 0.5, 0.9375, 0.5, 0.25, 0.5625, 0.25, 0.5625, 0.2812, 0.5, 0.2812, 0.75, 0.5, 0.8125, 0.5, 0.8125, 0.625, 0.75, 0.625, 0.5625, 0.25, 0.625, 0.25, 0.5625, 0.2812, 0.375, 0.25, 0.5, 0.25, 0.5, 0.2812, 0.375, 0.2812, 0.375, 0.875, 0.5, 0.875, 0.5, 0.9375, 0.375, 0.9375, 0.75, 0.625, 0.8125, 0.625, 0.8125, 0.75, 0.75, 0.75, 0.5625, 0.875, 0.625, 0.875, 0.625, 0.9375, 0.5625, 0.9375, 0.375, 0.7812, 0.5, 0.7812, 0.5, 0.8125, 0.375, 0.8125, 0.5625, 0.7812, 0.625, 0.75, 0.625, 0.8125, 0.5625, 0.8125, 0.5, 0.7812, 0.5625, 0.7812, 0.5625, 0.8125, 0.5, 0.8125, 0.5, 0.4687, 0.5625, 0.4687, 0.5625, 0.5, 0.5, 0.5, 0.5625, 0.4687, 0.625, 0.5, 0.5625, 0.5, 0.375, 0.4688, 0.5, 0.4687, 0.5, 0.5, 0.375, 0.5, 0.375, 0.2812, 0.5, 0.2812, 0.5, 0.3125, 0.375, 0.3125, 0.5625, 0.2812, 0.625, 0.25, 0.625, 0.3125, 0.5625, 0.3125, 0.5, 0.2812, 0.5625, 0.2812, 0.5625, 0.3125, 0.5, 0.3125, 0.5, 0.9688, 0.5625, 0.9687, 0.5625, 1.0, 0.5, 1.0, 0.375, 0.9688, 0.5, 0.9688, 0.5, 1.0, 0.375, 1.0, 0.5625, 0.9687, 0.625, 1.0, 0.5625, 1.0, 0.375, 0.0625, 0.5, 0.0625, 0.5, 0.125, 0.375, 0.125, 0.5, 0.0625, 0.5625, 0.0625, 0.5625, 0.125, 0.5, 0.125, 0.5625, 0.0625, 0.625, 0.0, 0.625, 0.125, 0.5625, 0.125, 0.375, 0.1875, 0.5, 0.1875, 0.5, 0.25, 0.375, 0.25, 0.5, 0.1875, 0.5625, 0.1875, 0.5625, 0.25, 0.5, 0.25, 0.5625, 0.1875, 0.625, 0.25, 0.5625, 0.25, 0.5625, 0.6875, 0.625, 0.75, 0.5625, 0.75, 0.375, 0.6875, 0.5, 0.6875, 0.5, 0.75, 0.375, 0.75, 0.5, 0.6875, 0.5625, 0.6875, 0.5625, 0.75, 0.5, 0.75, 0.5625, 0.5625, 0.625, 0.5, 0.625, 0.625, 0.5625, 0.625, 0.375, 0.5625, 0.5, 0.5625, 0.5, 0.625, 0.375, 0.625, 0.5, 0.5625, 0.5625, 0.5625, 0.5625, 0.625, 0.5, 0.625])
me_cube_002.update()

# ---- objects
ob_bed = bpy.data.objects.new('bed', me_cube_001)
ob_cube = bpy.data.objects.new('Cube', me_cube_002)

# ---- transforms, parenting, visibility, modifiers, constraints
ob_bed.location = (0.0, 0.0, 0.0)
ob_cube.location = (0.0, 0.0, 0.0)

# ---- collection membership
scene.collection.objects.link(ob_bed)
scene.collection.objects.link(ob_cube)

# ---- scene / render settings (as saved in the file)
scene.frame_start = 1; scene.frame_end = 250; scene.frame_set(1)
scene.render.engine = 'BLENDER_EEVEE_NEXT'
bpy.context.view_layer.update()

# ---- added for rendering (the .blend has no active camera and no usable light): camera, sun
cam_auto = bpy.data.cameras.new('AutoCamera')
cam_auto.lens = 50.0
cam_auto.sensor_width = 36.0
cam_auto.clip_end = 1000.0
ob_auto_camera = bpy.data.objects.new('AutoCamera', cam_auto)
scene.collection.objects.link(ob_auto_camera)
ob_auto_camera.location = (2.55485, -3.46582, 2.00181)
ob_auto_camera.rotation_euler = (1.09748, -7.21219e-08, 0.694738)
scene.camera = ob_auto_camera
light_auto_sun = bpy.data.lights.new('AutoSun', 'SUN')
light_auto_sun.energy = 3.0
light_auto_sun.angle = 0.0523599
ob_auto_sun = bpy.data.objects.new('AutoSun', light_auto_sun)
scene.collection.objects.link(ob_auto_sun)
ob_auto_sun.rotation_euler = (0.872665, 0.174533, 0.523599)
bpy.context.view_layer.update()
